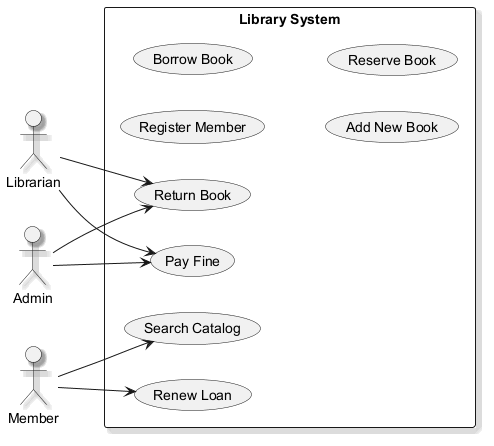

The diagram above was rendered by PlantUML. Its source (embedded in the PNG):
@startuml
skinparam backgroundColor #FFFFFF
skinparam classBackgroundColor #E8F4FA
skinparam classBorderColor #2C7DA0
skinparam shadowing true
left to right direction
actor "Librarian" as L
actor "Admin" as A
actor "Member" as M
rectangle "Library System" {
  usecase "Register Member" as UC_RegisterMember
  usecase "Search Catalog" as UC_SearchCatalog
  usecase "Return Book" as UC_ReturnBook
  usecase "Borrow Book" as UC_BorrowBook
  usecase "Pay Fine" as UC_PayFine
  usecase "Add New Book" as UC_AddNewBook
  usecase "Reserve Book" as UC_ReserveBook
  usecase "Renew Loan" as UC_RenewLoan
}
L --> UC_ReturnBook
L --> UC_PayFine
A --> UC_PayFine
A --> UC_ReturnBook
M --> UC_RenewLoan
M --> UC_SearchCatalog
@enduml